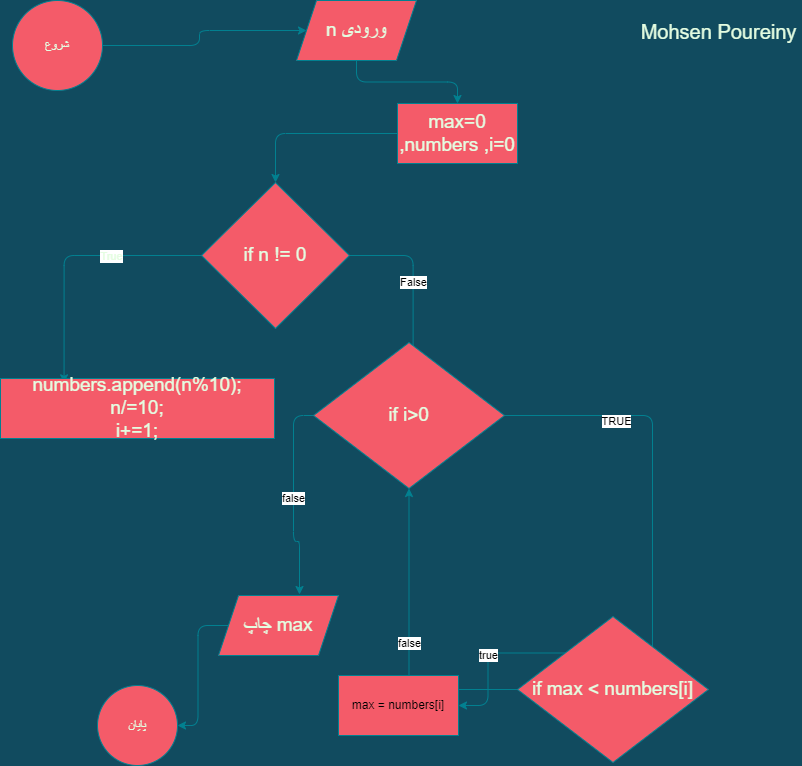

The diagram above was exported from draw.io. Its source (the exported page's mxGraphModel, read from the mxfile embedded in the PNG):
<mxGraphModel dx="1424" dy="688" grid="0" gridSize="10" guides="1" tooltips="1" connect="1" arrows="1" fold="1" page="1" pageScale="1" pageWidth="827" pageHeight="1169" background="#114B5F" math="0" shadow="0">
  <root>
    <mxCell id="0" />
    <mxCell id="1" parent="0" />
    <mxCell id="czDasi8apnUFIzx1FB97-6" style="edgeStyle=orthogonalEdgeStyle;curved=0;rounded=1;sketch=0;orthogonalLoop=1;jettySize=auto;html=1;entryX=0;entryY=0.5;entryDx=0;entryDy=0;fontColor=#E4FDE1;strokeColor=#028090;fillColor=#F45B69;labelBackgroundColor=#114B5F;" parent="1" source="czDasi8apnUFIzx1FB97-1" target="czDasi8apnUFIzx1FB97-5" edge="1">
      <mxGeometry relative="1" as="geometry" />
    </mxCell>
    <mxCell id="czDasi8apnUFIzx1FB97-1" value="شروع" style="ellipse;whiteSpace=wrap;html=1;fillColor=#F45B69;strokeColor=#028090;fontColor=#E4FDE1;" parent="1" vertex="1">
      <mxGeometry x="38" y="23" width="90" height="90" as="geometry" />
    </mxCell>
    <mxCell id="czDasi8apnUFIzx1FB97-72" style="edgeStyle=orthogonalEdgeStyle;curved=0;rounded=1;sketch=0;orthogonalLoop=1;jettySize=auto;html=1;fontSize=19;fontColor=#E4FDE1;strokeColor=#028090;fillColor=#F45B69;labelBackgroundColor=#114B5F;" parent="1" source="czDasi8apnUFIzx1FB97-5" target="czDasi8apnUFIzx1FB97-86" edge="1">
      <mxGeometry relative="1" as="geometry">
        <mxPoint x="419" y="157" as="targetPoint" />
      </mxGeometry>
    </mxCell>
    <mxCell id="czDasi8apnUFIzx1FB97-5" value="&lt;font style=&quot;font-size: 19px&quot;&gt;n ورودی&lt;/font&gt;" style="shape=parallelogram;perimeter=parallelogramPerimeter;whiteSpace=wrap;html=1;fixedSize=1;rounded=0;sketch=0;fontColor=#E4FDE1;strokeColor=#028090;fillColor=#F45B69;" parent="1" vertex="1">
      <mxGeometry x="322" y="23" width="120" height="60" as="geometry" />
    </mxCell>
    <mxCell id="czDasi8apnUFIzx1FB97-23" value="&lt;font style=&quot;font-size: 20px&quot;&gt;Mohsen Poureiny&lt;/font&gt;" style="text;html=1;align=center;verticalAlign=middle;resizable=0;points=[];autosize=1;strokeColor=none;fillColor=none;fontColor=#E4FDE1;fontSize=35;" parent="1" vertex="1">
      <mxGeometry x="661" y="23" width="166" height="51" as="geometry" />
    </mxCell>
    <mxCell id="dGRzLj0ZAKvyUxOgjtHI-22" style="edgeStyle=orthogonalEdgeStyle;curved=0;rounded=1;sketch=0;orthogonalLoop=1;jettySize=auto;html=1;fontColor=#E4FDE1;strokeColor=#028090;fillColor=#F45B69;" edge="1" parent="1" source="czDasi8apnUFIzx1FB97-86" target="dGRzLj0ZAKvyUxOgjtHI-21">
      <mxGeometry relative="1" as="geometry" />
    </mxCell>
    <mxCell id="czDasi8apnUFIzx1FB97-86" value="max=0 ,numbers ,i=0" style="rounded=0;whiteSpace=wrap;html=1;sketch=0;fontSize=19;fontColor=#E4FDE1;strokeColor=#028090;fillColor=#F45B69;" parent="1" vertex="1">
      <mxGeometry x="423" y="126" width="120" height="60" as="geometry" />
    </mxCell>
    <mxCell id="dGRzLj0ZAKvyUxOgjtHI-19" value="پایان" style="ellipse;whiteSpace=wrap;html=1;aspect=fixed;rounded=0;sketch=0;fontColor=#E4FDE1;strokeColor=#028090;fillColor=#F45B69;" vertex="1" parent="1">
      <mxGeometry x="123" y="708" width="80" height="80" as="geometry" />
    </mxCell>
    <mxCell id="dGRzLj0ZAKvyUxOgjtHI-23" style="edgeStyle=orthogonalEdgeStyle;curved=0;rounded=1;sketch=0;orthogonalLoop=1;jettySize=auto;html=1;fontColor=#E4FDE1;strokeColor=#028090;fillColor=#F45B69;" edge="1" parent="1" source="dGRzLj0ZAKvyUxOgjtHI-21">
      <mxGeometry relative="1" as="geometry">
        <mxPoint x="89.55560302734375" y="405.3333435058594" as="targetPoint" />
      </mxGeometry>
    </mxCell>
    <mxCell id="dGRzLj0ZAKvyUxOgjtHI-25" value="True" style="edgeLabel;html=1;align=center;verticalAlign=middle;resizable=0;points=[];fontColor=#E4FDE1;" vertex="1" connectable="0" parent="dGRzLj0ZAKvyUxOgjtHI-23">
      <mxGeometry x="-0.3108" relative="1" as="geometry">
        <mxPoint as="offset" />
      </mxGeometry>
    </mxCell>
    <mxCell id="dGRzLj0ZAKvyUxOgjtHI-26" style="edgeStyle=orthogonalEdgeStyle;curved=0;rounded=1;sketch=0;orthogonalLoop=1;jettySize=auto;html=1;fontColor=#000000;strokeColor=#028090;fillColor=#F45B69;" edge="1" parent="1" source="dGRzLj0ZAKvyUxOgjtHI-21">
      <mxGeometry relative="1" as="geometry">
        <mxPoint x="438.61903599330367" y="385.87302943638394" as="targetPoint" />
      </mxGeometry>
    </mxCell>
    <mxCell id="dGRzLj0ZAKvyUxOgjtHI-27" value="False" style="edgeLabel;html=1;align=center;verticalAlign=middle;resizable=0;points=[];fontColor=#000000;" vertex="1" connectable="0" parent="dGRzLj0ZAKvyUxOgjtHI-26">
      <mxGeometry x="0.0499" relative="1" as="geometry">
        <mxPoint as="offset" />
      </mxGeometry>
    </mxCell>
    <mxCell id="dGRzLj0ZAKvyUxOgjtHI-21" value="if n != 0" style="rhombus;whiteSpace=wrap;html=1;rounded=0;sketch=0;fontSize=19;fontColor=#E4FDE1;strokeColor=#028090;fillColor=#F45B69;" vertex="1" parent="1">
      <mxGeometry x="227" y="205" width="148" height="146" as="geometry" />
    </mxCell>
    <mxCell id="dGRzLj0ZAKvyUxOgjtHI-24" value="numbers.append(n%10);&lt;br&gt;n/=10;&lt;br&gt;i+=1;" style="rounded=0;whiteSpace=wrap;html=1;sketch=0;fontSize=19;fontColor=#E4FDE1;strokeColor=#028090;fillColor=#F45B69;" vertex="1" parent="1">
      <mxGeometry x="26" y="401" width="274" height="60" as="geometry" />
    </mxCell>
    <mxCell id="dGRzLj0ZAKvyUxOgjtHI-29" style="edgeStyle=orthogonalEdgeStyle;curved=0;rounded=1;sketch=0;orthogonalLoop=1;jettySize=auto;html=1;fontColor=#000000;strokeColor=#028090;fillColor=#F45B69;" edge="1" parent="1" source="dGRzLj0ZAKvyUxOgjtHI-28">
      <mxGeometry relative="1" as="geometry">
        <mxPoint x="677.9672564338236" y="683.4771800321691" as="targetPoint" />
      </mxGeometry>
    </mxCell>
    <mxCell id="dGRzLj0ZAKvyUxOgjtHI-33" value="TRUE" style="edgeLabel;html=1;align=center;verticalAlign=middle;resizable=0;points=[];fontColor=#000000;" vertex="1" connectable="0" parent="dGRzLj0ZAKvyUxOgjtHI-29">
      <mxGeometry x="-0.4394" y="-5" relative="1" as="geometry">
        <mxPoint x="1" as="offset" />
      </mxGeometry>
    </mxCell>
    <mxCell id="dGRzLj0ZAKvyUxOgjtHI-36" value="false" style="edgeStyle=orthogonalEdgeStyle;curved=0;rounded=1;sketch=0;orthogonalLoop=1;jettySize=auto;html=1;fontColor=#000000;strokeColor=#028090;fillColor=#F45B69;" edge="1" parent="1" source="dGRzLj0ZAKvyUxOgjtHI-28">
      <mxGeometry relative="1" as="geometry">
        <mxPoint x="325" y="617" as="targetPoint" />
      </mxGeometry>
    </mxCell>
    <mxCell id="dGRzLj0ZAKvyUxOgjtHI-28" value="if i&amp;gt;0" style="rhombus;whiteSpace=wrap;html=1;rounded=0;sketch=0;fontSize=19;fontColor=#E4FDE1;strokeColor=#028090;fillColor=#F45B69;" vertex="1" parent="1">
      <mxGeometry x="339" y="365" width="191" height="146" as="geometry" />
    </mxCell>
    <mxCell id="dGRzLj0ZAKvyUxOgjtHI-32" value="true" style="edgeStyle=orthogonalEdgeStyle;curved=0;rounded=1;sketch=0;orthogonalLoop=1;jettySize=auto;html=1;exitX=0;exitY=0;exitDx=0;exitDy=0;fontColor=#000000;strokeColor=#028090;fillColor=#F45B69;" edge="1" parent="1" source="dGRzLj0ZAKvyUxOgjtHI-31" target="dGRzLj0ZAKvyUxOgjtHI-34">
      <mxGeometry relative="1" as="geometry">
        <mxPoint x="401" y="625" as="targetPoint" />
      </mxGeometry>
    </mxCell>
    <mxCell id="dGRzLj0ZAKvyUxOgjtHI-35" value="false" style="edgeStyle=orthogonalEdgeStyle;curved=0;rounded=1;sketch=0;orthogonalLoop=1;jettySize=auto;html=1;fontColor=#000000;strokeColor=#028090;fillColor=#F45B69;" edge="1" parent="1" source="dGRzLj0ZAKvyUxOgjtHI-31" target="dGRzLj0ZAKvyUxOgjtHI-28">
      <mxGeometry relative="1" as="geometry" />
    </mxCell>
    <mxCell id="dGRzLj0ZAKvyUxOgjtHI-31" value="if max &amp;lt; numbers[i]" style="rhombus;whiteSpace=wrap;html=1;rounded=0;sketch=0;fontSize=19;fontColor=#E4FDE1;strokeColor=#028090;fillColor=#F45B69;" vertex="1" parent="1">
      <mxGeometry x="543" y="639" width="191" height="146" as="geometry" />
    </mxCell>
    <mxCell id="dGRzLj0ZAKvyUxOgjtHI-34" value="max = numbers[i]" style="rounded=0;whiteSpace=wrap;html=1;sketch=0;fontColor=#000000;strokeColor=#028090;fillColor=#F45B69;" vertex="1" parent="1">
      <mxGeometry x="364" y="698" width="120" height="60" as="geometry" />
    </mxCell>
    <mxCell id="dGRzLj0ZAKvyUxOgjtHI-38" style="edgeStyle=orthogonalEdgeStyle;curved=0;rounded=1;sketch=0;orthogonalLoop=1;jettySize=auto;html=1;entryX=1;entryY=0.5;entryDx=0;entryDy=0;fontColor=#000000;strokeColor=#028090;fillColor=#F45B69;" edge="1" parent="1" source="dGRzLj0ZAKvyUxOgjtHI-37" target="dGRzLj0ZAKvyUxOgjtHI-19">
      <mxGeometry relative="1" as="geometry" />
    </mxCell>
    <mxCell id="dGRzLj0ZAKvyUxOgjtHI-37" value="&lt;font style=&quot;font-size: 19px&quot;&gt;چاپ max&lt;/font&gt;" style="shape=parallelogram;perimeter=parallelogramPerimeter;whiteSpace=wrap;html=1;fixedSize=1;rounded=0;sketch=0;fontColor=#E4FDE1;strokeColor=#028090;fillColor=#F45B69;" vertex="1" parent="1">
      <mxGeometry x="244" y="618" width="120" height="60" as="geometry" />
    </mxCell>
  </root>
</mxGraphModel>